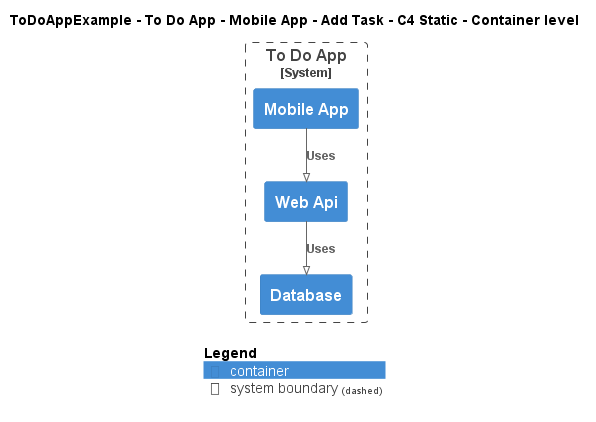

The diagram above was rendered by PlantUML. Its source (embedded in the PNG):
@startuml
!pragma layout smetana
!include ..\..\..\..\..\..\..\.c4s\C4_Container.puml

AddElementTag("c4interflow:lifecycle:new", $bgColor=green, $fontColor=#ffffff, $borderColor=green, $shadowing="False")
AddElementTag("c4interflow:lifecycle:changed", $bgColor=orange, $fontColor=#ffffff, $borderColor=orange, $shadowing="False")
AddElementTag("c4interflow:lifecycle:removed", $bgColor=red, $fontColor=#ffffff, $borderColor=red, $shadowing="False")

AddRelTag("c4interflow:lifecycle:new", $textColor=green, $lineColor=green)
AddRelTag("c4interflow:lifecycle:changed", $textColor=orange, $lineColor=orange)
AddRelTag("c4interflow:lifecycle:removed", $textColor=red, $lineColor=red)

SHOW_PERSON_PORTRAIT()
LAYOUT_TOP_DOWN()

skinparam linetype polyline

title ToDoAppExample - To Do App - Mobile App - Add Task - C4 Static - Container level


System_Boundary(ToDoAppExample.SoftwareSystems.ToDoApp, "To Do App") {
    Container(ToDoAppExample.SoftwareSystems.ToDoApp.Containers.MobileApp, "Mobile App", "", "")
    Container(ToDoAppExample.SoftwareSystems.ToDoApp.Containers.WebApi, "Web Api", "", "")
    Container(ToDoAppExample.SoftwareSystems.ToDoApp.Containers.Database, "Database", "", "")
}

Rel(ToDoAppExample.SoftwareSystems.ToDoApp.Containers.MobileApp, ToDoAppExample.SoftwareSystems.ToDoApp.Containers.WebApi, "Uses")
Rel(ToDoAppExample.SoftwareSystems.ToDoApp.Containers.WebApi, ToDoAppExample.SoftwareSystems.ToDoApp.Containers.Database, "Uses")


SHOW_LEGEND()
@enduml